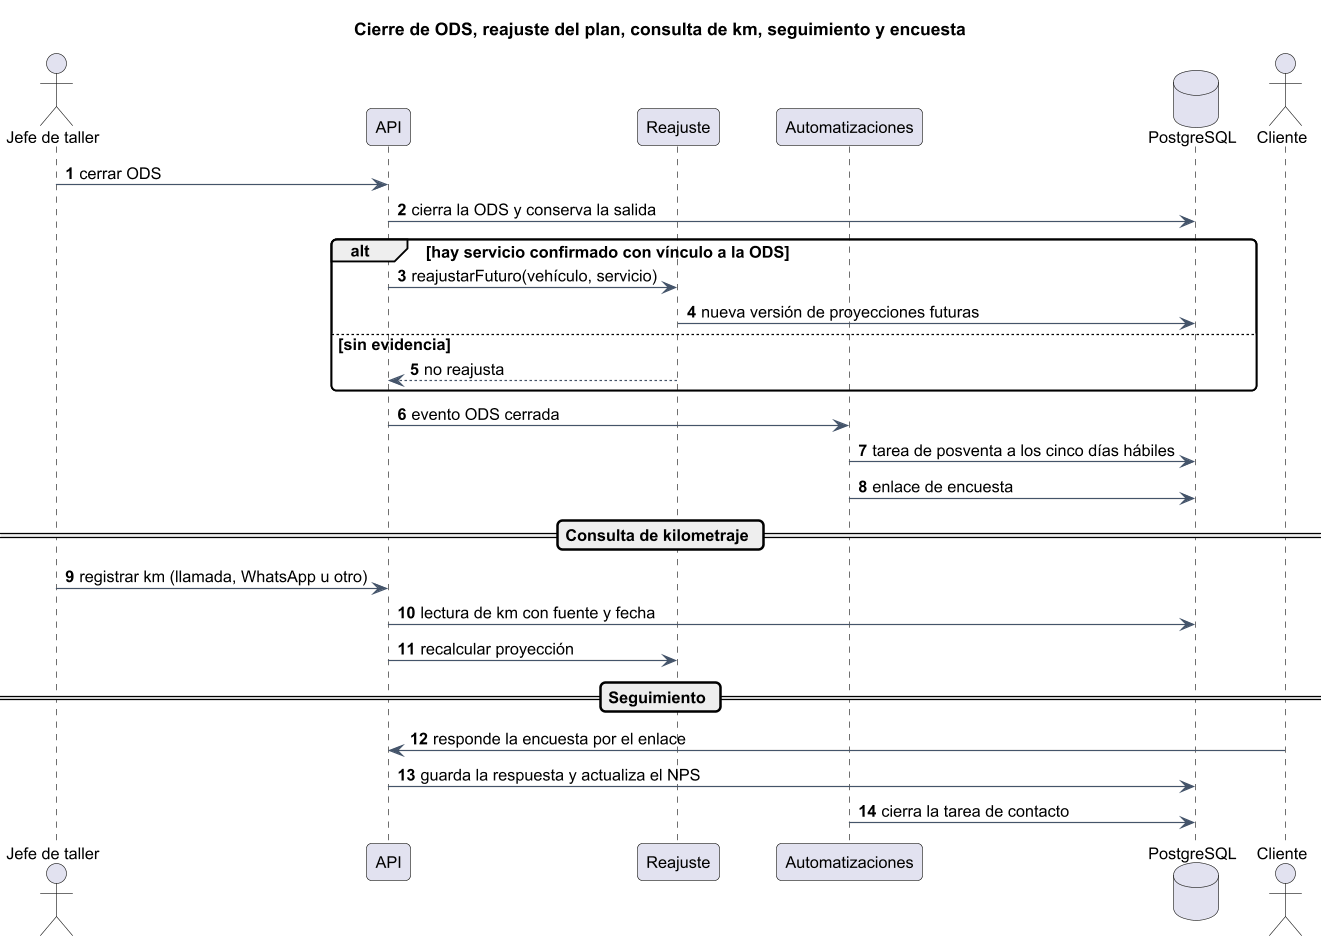

The diagram above was rendered by PlantUML. Its source (embedded in the PNG):
@startuml
skinparam shadowing false
skinparam defaultFontName Arial
skinparam defaultFontSize 13
skinparam dpi 120
skinparam roundCorner 8
skinparam ArrowColor #44546a
skinparam ClassBackgroundColor #f4f8fc
skinparam ClassBorderColor #44546a
skinparam PackageBackgroundColor #ffffff
skinparam NoteBackgroundColor #fff8e1
autonumber
skinparam sequenceMessageAlign left
skinparam ParticipantPadding 18

title Cierre de ODS, reajuste del plan, consulta de km, seguimiento y encuesta
actor "Jefe de taller" as J
participant "API" as A
participant "Reajuste" as R
participant "Automatizaciones" as AU
database "PostgreSQL" as DB
actor Cliente
J -> A : cerrar ODS
A -> DB : cierra la ODS y conserva la salida
alt hay servicio confirmado con vínculo a la ODS
  A -> R : reajustarFuturo(vehículo, servicio)
  R -> DB : nueva versión de proyecciones futuras
else sin evidencia
  R --> A : no reajusta
end
A -> AU : evento ODS cerrada
AU -> DB : tarea de posventa a los cinco días hábiles
AU -> DB : enlace de encuesta
== Consulta de kilometraje ==
J -> A : registrar km (llamada, WhatsApp u otro)
A -> DB : lectura de km con fuente y fecha
A -> R : recalcular proyección
== Seguimiento ==
Cliente -> A : responde la encuesta por el enlace
A -> DB : guarda la respuesta y actualiza el NPS
AU -> DB : cierra la tarea de contacto
@enduml